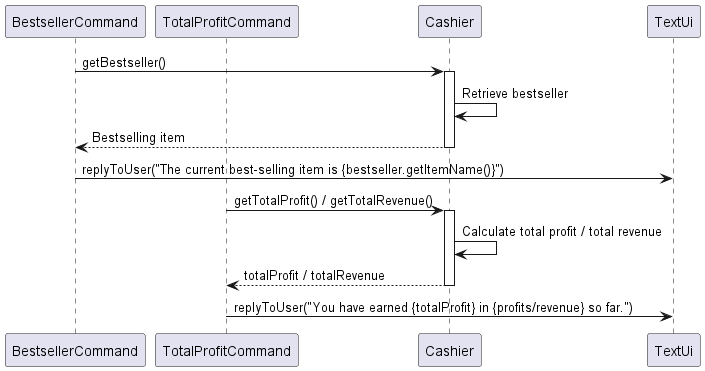

The diagram above was rendered by PlantUML. Its source (embedded in the PNG):
@startuml
participant BestsellerCommand
participant TotalProfitCommand
participant Cashier
participant TextUi

BestsellerCommand -> Cashier: getBestseller()
activate Cashier
Cashier -> Cashier: Retrieve bestseller
Cashier --> BestsellerCommand: Bestselling item
deactivate Cashier
BestsellerCommand -> TextUi: replyToUser("The current best-selling item is {bestseller.getItemName()}")

TotalProfitCommand -> Cashier: getTotalProfit() / getTotalRevenue()
activate Cashier
Cashier -> Cashier: Calculate total profit / total revenue
Cashier --> TotalProfitCommand: totalProfit / totalRevenue
deactivate Cashier
TotalProfitCommand -> TextUi: replyToUser("You have earned {totalProfit} in {profits/revenue} so far.")

@enduml